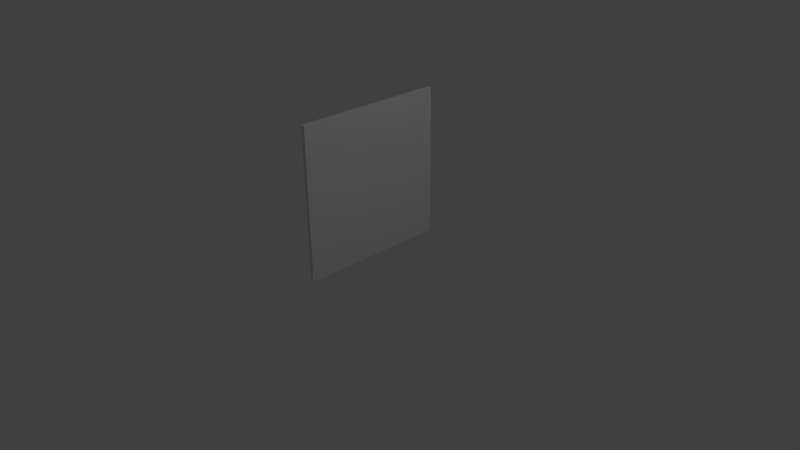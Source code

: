 # Source: Mur.blend  (saved by Blender 2.73.0; exported with 4.5.12 LTS)
import bpy
from mathutils import Matrix  # noqa: F401  (used for matrix-valued properties, if any)

bpy.ops.wm.read_factory_settings(use_empty=True)
scene = bpy.context.scene
scene.name = 'Scene'

# ---- collections
col_collection_1 = bpy.data.collections.new('Collection 1'); scene.collection.children.link(col_collection_1)

# ---- materials (node trees are filled in below, after node groups)
mat_material = bpy.data.materials.new('Material')
mat_material.alpha_threshold = 0.0
mat_material.use_transparent_shadow = False
mat_material.roughness = 0.5
mat_material.line_color = (0.0, 0.0, 0.0, 1.0)

# ---- material node trees

# ---- world
world_world = bpy.data.worlds.new('World'); scene.world = world_world
world_world.color = (0.05088, 0.05088, 0.05088)
world_world.use_sun_shadow = False
world_world.sun_shadow_jitter_overblur = 0.0
world_world.cycles.sampling_method = 'MANUAL'
world_world.cycles.sample_map_resolution = 256

# ---- cameras
cam_camera = bpy.data.cameras.new('Camera')
cam_camera.clip_end = 100.0
cam_camera.lens = 35.0
cam_camera.sensor_width = 32.0
cam_camera.sensor_height = 18.0
cam_camera.ortho_scale = 7.314
cam_camera.dof.focus_distance = 0.0
cam_camera.dof.aperture_fstop = 128.0

# ---- lights
light_lamp = bpy.data.lights.new('Lamp', 'POINT')
light_lamp.transmission_factor = 0.0
light_lamp.cutoff_distance = 30.0
light_lamp.energy = 100.0
light_lamp.shadow_buffer_clip_start = 1.001
light_lamp.shadow_soft_size = 0.1
light_lamp.shadow_maximum_resolution = 0.006
light_lamp.use_absolute_resolution = True
light_lamp.cycles.use_multiple_importance_sampling = False

# ---- meshes
me_cube = bpy.data.meshes.new('Cube')
me_cube.from_pydata([(1.0, 1.0, -1.0), (1.0, -1.0, -1.0), (-1.0, -1.0, -1.0), (-1.0, 1.0, -1.0), (1.0, 1.0, 1.0), (1.0, -1.0, 1.0), (-1.0, -1.0, 1.0), (-1.0, 1.0, 1.0)], [], [(0, 1, 2, 3), (4, 7, 6, 5), (0, 4, 5, 1), (1, 5, 6, 2), (2, 6, 7, 3), (4, 0, 3, 7)])
me_cube.materials.append(mat_material)
me_cube.use_remesh_preserve_volume = False
me_cube.use_remesh_preserve_attributes = False
me_cube.use_mirror_vertex_groups = False
me_cube.update()

# ---- objects
ob_cube = bpy.data.objects.new('Cube', me_cube)
ob_lamp = bpy.data.objects.new('Lamp', light_lamp)
ob_camera = bpy.data.objects.new('Camera', cam_camera)

# ---- transforms, parenting, visibility, modifiers, constraints
ob_cube.location = (0.0, 0.0, 1.006)
ob_cube.scale = (0.02502, 1.0, 1.0)
ob_cube.lock_rotations_4d = False
ob_cube.empty_display_type = 'ARROWS'
ob_cube.lineart.crease_threshold = 0.0
ob_lamp.location = (4.076, 1.005, 5.904)
ob_lamp.rotation_euler = (0.6503, 0.05522, 1.866)
ob_lamp.lock_rotations_4d = False
ob_lamp.empty_display_type = 'ARROWS'
ob_lamp.color = (0.0, 0.0, 0.0, 0.0)
ob_lamp.lineart.crease_threshold = 0.0
ob_camera.location = (7.481, -6.508, 5.344)
ob_camera.rotation_euler = (1.109, 0.01082, 0.8149)
ob_camera.lock_rotations_4d = False
ob_camera.empty_display_type = 'ARROWS'
ob_camera.color = (0.0, 0.0, 0.0, 0.0)
ob_camera.display_type = 'WIRE'
ob_camera.lineart.crease_threshold = 0.0

# ---- collection membership
col_collection_1.objects.link(ob_cube)
col_collection_1.objects.link(ob_lamp)
col_collection_1.objects.link(ob_camera)

# ---- scene / render settings (as saved in the file)
scene.camera = ob_camera
scene.frame_start = 1; scene.frame_end = 250; scene.frame_set(1)
scene.render.engine = 'BLENDER_EEVEE_NEXT'
scene.render.resolution_percentage = 50
scene.render.dither_intensity = 0.0
scene.cycles.use_denoising = False
scene.cycles.samples = 10
scene.cycles.sampling_pattern = 'TABULATED_SOBOL'
scene.cycles.light_sampling_threshold = 0.0
scene.cycles.use_adaptive_sampling = False
scene.cycles.use_light_tree = False
scene.cycles.blur_glossy = 0.0
scene.cycles.pixel_filter_type = 'GAUSSIAN'
scene.cycles.sample_clamp_indirect = 0.0
scene.view_settings.view_transform = 'Standard'
bpy.context.view_layer.update()
